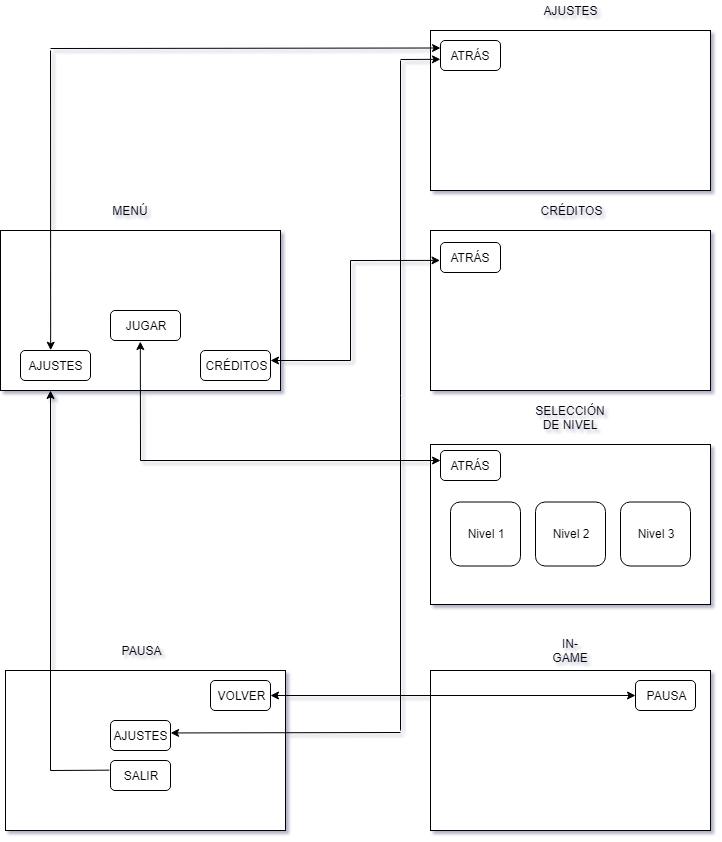

The diagram above was exported from draw.io. Its source (the exported page's mxGraphModel, read from the mxfile embedded in the PNG):
<mxGraphModel dx="2347" dy="1218" grid="1" gridSize="10" guides="1" tooltips="1" connect="1" arrows="1" fold="1" page="1" pageScale="1" pageWidth="827" pageHeight="1169" math="0" shadow="0">
  <root>
    <mxCell id="0" />
    <mxCell id="1" parent="0" />
    <mxCell id="2" value="" style="rounded=0;whiteSpace=wrap;html=1;" vertex="1" parent="1">
      <mxGeometry x="50" y="280" width="280" height="160" as="geometry" />
    </mxCell>
    <mxCell id="3" value="" style="rounded=0;whiteSpace=wrap;html=1;" vertex="1" parent="1">
      <mxGeometry x="480" y="80" width="280" height="160" as="geometry" />
    </mxCell>
    <mxCell id="4" value="" style="rounded=0;whiteSpace=wrap;html=1;" vertex="1" parent="1">
      <mxGeometry x="480" y="280" width="280" height="160" as="geometry" />
    </mxCell>
    <mxCell id="5" value="" style="rounded=0;whiteSpace=wrap;html=1;" vertex="1" parent="1">
      <mxGeometry x="480" y="494" width="280" height="160" as="geometry" />
    </mxCell>
    <mxCell id="6" value="" style="rounded=0;whiteSpace=wrap;html=1;" vertex="1" parent="1">
      <mxGeometry x="480" y="720" width="280" height="160" as="geometry" />
    </mxCell>
    <mxCell id="7" value="MENÚ" style="text;html=1;strokeColor=none;fillColor=none;align=center;verticalAlign=middle;whiteSpace=wrap;rounded=0;" vertex="1" parent="1">
      <mxGeometry x="160" y="250" width="40" height="20" as="geometry" />
    </mxCell>
    <mxCell id="8" value="AJUSTES" style="text;html=1;strokeColor=none;fillColor=none;align=center;verticalAlign=middle;whiteSpace=wrap;rounded=0;" vertex="1" parent="1">
      <mxGeometry x="600" y="50" width="40" height="20" as="geometry" />
    </mxCell>
    <mxCell id="9" value="CRÉDITOS" style="text;html=1;strokeColor=none;fillColor=none;align=center;verticalAlign=middle;whiteSpace=wrap;rounded=0;" vertex="1" parent="1">
      <mxGeometry x="600" y="250" width="40" height="20" as="geometry" />
    </mxCell>
    <mxCell id="10" value="SELECCIÓN DE NIVEL" style="text;html=1;strokeColor=none;fillColor=none;align=center;verticalAlign=middle;whiteSpace=wrap;rounded=0;" vertex="1" parent="1">
      <mxGeometry x="600" y="457" width="40" height="20" as="geometry" />
    </mxCell>
    <mxCell id="11" value="IN-GAME" style="text;html=1;strokeColor=none;fillColor=none;align=center;verticalAlign=middle;whiteSpace=wrap;rounded=0;" vertex="1" parent="1">
      <mxGeometry x="600" y="690" width="40" height="20" as="geometry" />
    </mxCell>
    <mxCell id="12" value="" style="rounded=1;whiteSpace=wrap;html=1;" vertex="1" parent="1">
      <mxGeometry x="70" y="400" width="70" height="30" as="geometry" />
    </mxCell>
    <mxCell id="13" value="" style="rounded=1;whiteSpace=wrap;html=1;" vertex="1" parent="1">
      <mxGeometry x="160" y="360" width="70" height="30" as="geometry" />
    </mxCell>
    <mxCell id="14" value="" style="rounded=1;whiteSpace=wrap;html=1;" vertex="1" parent="1">
      <mxGeometry x="250" y="400" width="70" height="30" as="geometry" />
    </mxCell>
    <mxCell id="15" value="JUGAR" style="text;html=1;strokeColor=none;fillColor=none;align=center;verticalAlign=middle;whiteSpace=wrap;rounded=0;" vertex="1" parent="1">
      <mxGeometry x="175" y="365" width="40" height="20" as="geometry" />
    </mxCell>
    <mxCell id="16" value="AJUSTES" style="text;html=1;strokeColor=none;fillColor=none;align=center;verticalAlign=middle;whiteSpace=wrap;rounded=0;" vertex="1" parent="1">
      <mxGeometry x="85" y="405" width="40" height="20" as="geometry" />
    </mxCell>
    <mxCell id="17" value="CRÉDITOS" style="text;html=1;strokeColor=none;fillColor=none;align=center;verticalAlign=middle;whiteSpace=wrap;rounded=0;" vertex="1" parent="1">
      <mxGeometry x="265" y="405" width="40" height="20" as="geometry" />
    </mxCell>
    <mxCell id="18" value="" style="rounded=1;whiteSpace=wrap;html=1;" vertex="1" parent="1">
      <mxGeometry x="490" y="90" width="60" height="30" as="geometry" />
    </mxCell>
    <mxCell id="19" value="" style="rounded=1;whiteSpace=wrap;html=1;" vertex="1" parent="1">
      <mxGeometry x="490" y="292" width="60" height="30" as="geometry" />
    </mxCell>
    <mxCell id="20" value="" style="rounded=1;whiteSpace=wrap;html=1;" vertex="1" parent="1">
      <mxGeometry x="490" y="500" width="60" height="30" as="geometry" />
    </mxCell>
    <mxCell id="21" value="ATRÁS" style="text;html=1;strokeColor=none;fillColor=none;align=center;verticalAlign=middle;whiteSpace=wrap;rounded=0;" vertex="1" parent="1">
      <mxGeometry x="500" y="95" width="40" height="20" as="geometry" />
    </mxCell>
    <mxCell id="22" value="ATRÁS" style="text;html=1;strokeColor=none;fillColor=none;align=center;verticalAlign=middle;whiteSpace=wrap;rounded=0;" vertex="1" parent="1">
      <mxGeometry x="500" y="297" width="40" height="20" as="geometry" />
    </mxCell>
    <mxCell id="23" value="ATRÁS" style="text;html=1;strokeColor=none;fillColor=none;align=center;verticalAlign=middle;whiteSpace=wrap;rounded=0;" vertex="1" parent="1">
      <mxGeometry x="500" y="505" width="40" height="20" as="geometry" />
    </mxCell>
    <mxCell id="24" value="" style="endArrow=classic;html=1;entryX=-0.008;entryY=0.597;entryDx=0;entryDy=0;entryPerimeter=0;" edge="1" target="19" parent="1">
      <mxGeometry width="50" height="50" relative="1" as="geometry">
        <mxPoint x="400" y="310" as="sourcePoint" />
        <mxPoint x="470" y="307" as="targetPoint" />
      </mxGeometry>
    </mxCell>
    <mxCell id="25" value="" style="endArrow=none;html=1;" edge="1" parent="1">
      <mxGeometry width="50" height="50" relative="1" as="geometry">
        <mxPoint x="400" y="410" as="sourcePoint" />
        <mxPoint x="400" y="310" as="targetPoint" />
      </mxGeometry>
    </mxCell>
    <mxCell id="26" value="" style="endArrow=classic;html=1;entryX=1;entryY=0.333;entryDx=0;entryDy=0;entryPerimeter=0;" edge="1" target="14" parent="1">
      <mxGeometry width="50" height="50" relative="1" as="geometry">
        <mxPoint x="400" y="410" as="sourcePoint" />
        <mxPoint x="340" y="410" as="targetPoint" />
      </mxGeometry>
    </mxCell>
    <mxCell id="27" value="" style="endArrow=classic;html=1;entryX=0.426;entryY=1.035;entryDx=0;entryDy=0;entryPerimeter=0;" edge="1" target="13" parent="1">
      <mxGeometry width="50" height="50" relative="1" as="geometry">
        <mxPoint x="190" y="510" as="sourcePoint" />
        <mxPoint x="188" y="392" as="targetPoint" />
      </mxGeometry>
    </mxCell>
    <mxCell id="28" value="" style="rounded=1;whiteSpace=wrap;html=1;" vertex="1" parent="1">
      <mxGeometry x="500" y="551.5" width="70" height="64" as="geometry" />
    </mxCell>
    <mxCell id="29" value="" style="rounded=1;whiteSpace=wrap;html=1;" vertex="1" parent="1">
      <mxGeometry x="585" y="551.5" width="70" height="64" as="geometry" />
    </mxCell>
    <mxCell id="30" value="" style="rounded=1;whiteSpace=wrap;html=1;" vertex="1" parent="1">
      <mxGeometry x="670" y="551.5" width="70" height="64" as="geometry" />
    </mxCell>
    <mxCell id="31" value="Nivel 1" style="text;html=1;strokeColor=none;fillColor=none;align=center;verticalAlign=middle;whiteSpace=wrap;rounded=0;" vertex="1" parent="1">
      <mxGeometry x="515" y="573.5" width="40" height="20" as="geometry" />
    </mxCell>
    <mxCell id="32" value="Nivel 2" style="text;html=1;strokeColor=none;fillColor=none;align=center;verticalAlign=middle;whiteSpace=wrap;rounded=0;" vertex="1" parent="1">
      <mxGeometry x="600" y="573.5" width="40" height="20" as="geometry" />
    </mxCell>
    <mxCell id="33" value="Nivel 3" style="text;html=1;strokeColor=none;fillColor=none;align=center;verticalAlign=middle;whiteSpace=wrap;rounded=0;" vertex="1" parent="1">
      <mxGeometry x="685" y="573.5" width="40" height="20" as="geometry" />
    </mxCell>
    <mxCell id="34" value="" style="endArrow=classic;html=1;entryX=0.431;entryY=-0.01;entryDx=0;entryDy=0;entryPerimeter=0;" edge="1" target="12" parent="1">
      <mxGeometry width="50" height="50" relative="1" as="geometry">
        <mxPoint x="100" y="100" as="sourcePoint" />
        <mxPoint x="95" y="400" as="targetPoint" />
      </mxGeometry>
    </mxCell>
    <mxCell id="35" value="" style="endArrow=classic;html=1;entryX=0;entryY=0.25;entryDx=0;entryDy=0;" edge="1" target="18" parent="1">
      <mxGeometry width="50" height="50" relative="1" as="geometry">
        <mxPoint x="100" y="98" as="sourcePoint" />
        <mxPoint x="450" y="110" as="targetPoint" />
      </mxGeometry>
    </mxCell>
    <mxCell id="36" value="" style="endArrow=classic;html=1;" edge="1" parent="1">
      <mxGeometry width="50" height="50" relative="1" as="geometry">
        <mxPoint x="190" y="510" as="sourcePoint" />
        <mxPoint x="490" y="510" as="targetPoint" />
      </mxGeometry>
    </mxCell>
    <mxCell id="37" value="" style="rounded=0;whiteSpace=wrap;html=1;" vertex="1" parent="1">
      <mxGeometry x="55" y="720" width="280" height="160" as="geometry" />
    </mxCell>
    <mxCell id="38" value="PAUSA" style="text;html=1;strokeColor=none;fillColor=none;align=center;verticalAlign=middle;whiteSpace=wrap;rounded=0;" vertex="1" parent="1">
      <mxGeometry x="170" y="690" width="40" height="20" as="geometry" />
    </mxCell>
    <mxCell id="39" value="" style="rounded=1;whiteSpace=wrap;html=1;" vertex="1" parent="1">
      <mxGeometry x="685" y="730" width="60" height="30" as="geometry" />
    </mxCell>
    <mxCell id="40" value="PAUSA" style="text;html=1;strokeColor=none;fillColor=none;align=center;verticalAlign=middle;whiteSpace=wrap;rounded=0;" vertex="1" parent="1">
      <mxGeometry x="695" y="735" width="40" height="20" as="geometry" />
    </mxCell>
    <mxCell id="41" value="" style="rounded=1;whiteSpace=wrap;html=1;" vertex="1" parent="1">
      <mxGeometry x="260" y="730" width="60" height="30" as="geometry" />
    </mxCell>
    <mxCell id="42" value="VOLVER" style="text;html=1;strokeColor=none;fillColor=none;align=center;verticalAlign=middle;whiteSpace=wrap;rounded=0;" vertex="1" parent="1">
      <mxGeometry x="270" y="735" width="40" height="20" as="geometry" />
    </mxCell>
    <mxCell id="43" value="" style="endArrow=classic;startArrow=classic;html=1;entryX=0;entryY=0.5;entryDx=0;entryDy=0;exitX=1;exitY=0.5;exitDx=0;exitDy=0;" edge="1" source="41" target="39" parent="1">
      <mxGeometry width="50" height="50" relative="1" as="geometry">
        <mxPoint x="50" y="950" as="sourcePoint" />
        <mxPoint x="100" y="900" as="targetPoint" />
      </mxGeometry>
    </mxCell>
    <mxCell id="44" value="" style="rounded=1;whiteSpace=wrap;html=1;" vertex="1" parent="1">
      <mxGeometry x="160" y="770" width="60" height="30" as="geometry" />
    </mxCell>
    <mxCell id="45" value="" style="rounded=1;whiteSpace=wrap;html=1;" vertex="1" parent="1">
      <mxGeometry x="160" y="810" width="60" height="30" as="geometry" />
    </mxCell>
    <mxCell id="46" value="AJUSTES" style="text;html=1;strokeColor=none;fillColor=none;align=center;verticalAlign=middle;whiteSpace=wrap;rounded=0;" vertex="1" parent="1">
      <mxGeometry x="170" y="775" width="40" height="20" as="geometry" />
    </mxCell>
    <mxCell id="47" value="SALIR" style="text;html=1;strokeColor=none;fillColor=none;align=center;verticalAlign=middle;whiteSpace=wrap;rounded=0;" vertex="1" parent="1">
      <mxGeometry x="170" y="815" width="40" height="20" as="geometry" />
    </mxCell>
    <mxCell id="48" value="" style="endArrow=classic;html=1;" edge="1" parent="1">
      <mxGeometry width="50" height="50" relative="1" as="geometry">
        <mxPoint x="100" y="820" as="sourcePoint" />
        <mxPoint x="100" y="440" as="targetPoint" />
      </mxGeometry>
    </mxCell>
    <mxCell id="49" value="" style="endArrow=none;html=1;exitX=-0.017;exitY=0.322;exitDx=0;exitDy=0;exitPerimeter=0;" edge="1" source="45" parent="1">
      <mxGeometry width="50" height="50" relative="1" as="geometry">
        <mxPoint x="100" y="820" as="sourcePoint" />
        <mxPoint x="100" y="820" as="targetPoint" />
      </mxGeometry>
    </mxCell>
    <mxCell id="50" value="" style="endArrow=classic;html=1;entryX=1.002;entryY=0.415;entryDx=0;entryDy=0;entryPerimeter=0;" edge="1" target="44" parent="1">
      <mxGeometry width="50" height="50" relative="1" as="geometry">
        <mxPoint x="450" y="782" as="sourcePoint" />
        <mxPoint x="190" y="900" as="targetPoint" />
      </mxGeometry>
    </mxCell>
    <mxCell id="51" value="" style="endArrow=classic;html=1;entryX=-0.001;entryY=0.627;entryDx=0;entryDy=0;entryPerimeter=0;" edge="1" target="18" parent="1">
      <mxGeometry width="50" height="50" relative="1" as="geometry">
        <mxPoint x="450" y="109" as="sourcePoint" />
        <mxPoint x="470" y="109" as="targetPoint" />
      </mxGeometry>
    </mxCell>
    <mxCell id="52" value="" style="endArrow=none;html=1;" edge="1" parent="1">
      <mxGeometry width="50" height="50" relative="1" as="geometry">
        <mxPoint x="450" y="780" as="sourcePoint" />
        <mxPoint x="450" y="110" as="targetPoint" />
      </mxGeometry>
    </mxCell>
  </root>
</mxGraphModel>